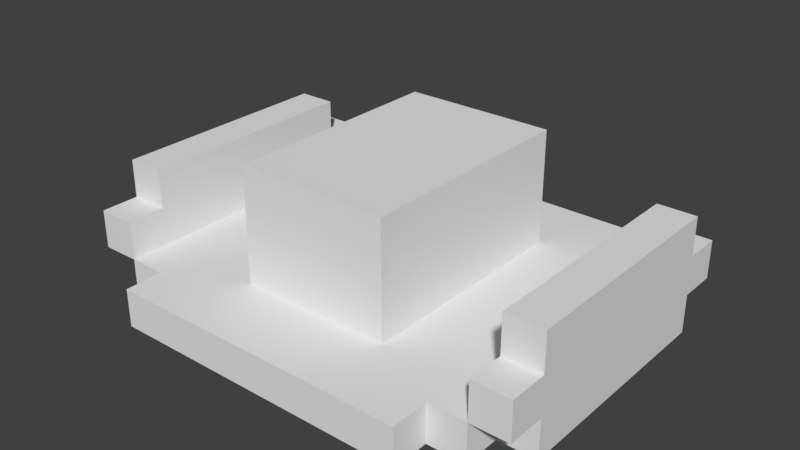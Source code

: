 # Source: cowboy_hat3.blend  (saved by Blender 2.79.0; exported with 4.5.12 LTS)
import bpy
from mathutils import Matrix  # noqa: F401  (used for matrix-valued properties, if any)

bpy.ops.wm.read_factory_settings(use_empty=True)
scene = bpy.context.scene
scene.name = 'Scene'

# ---- collections
col_collection_1 = bpy.data.collections.new('Collection 1'); scene.collection.children.link(col_collection_1)

# ---- materials (node trees are filled in below, after node groups)
mat_lambert0_002 = bpy.data.materials.new('lambert0.002')
mat_lambert0_002.alpha_threshold = 0.0
mat_lambert0_002.use_transparent_shadow = False
mat_lambert0_002.roughness = 0.5

# ---- material node trees

# ---- world
world_world = bpy.data.worlds.new('World'); scene.world = world_world
world_world.color = (0.05088, 0.05088, 0.05088)
world_world.use_sun_shadow = False
world_world.sun_shadow_jitter_overblur = 0.0
world_world.cycles.sampling_method = 'MANUAL'

# ---- meshes
me_plane_tex_002 = bpy.data.meshes.new('Plane-tex.002')
me_plane_tex_002.from_pydata([(-0.2, -0.3, 0.2), (-0.2, 0.3, 0.1), (-0.2, -0.3, 0.1), (-0.2, 0.3, 0.2), (-0.2, -0.3, 0.4), (-0.2, 0.3, 0.4), (-0.4, -0.5, 0.1), (-0.4, -0.4, -4.133e-08), (-0.4, -0.5, -5.762e-08), (-0.4, -0.4, 0.1), (-0.4, 0.4, 0.1), (-0.4, 0.5, 1.053e-07), (-0.4, 0.4, 8.901e-08), (-0.4, 0.5, 0.1), (-0.5, -0.4, 0.1), (-0.5, -0.3, -2.503e-08), (-0.5, -0.4, -4.133e-08), (-0.5, -0.3, 0.1), (-0.5, 0.3, 0.1), (-0.5, 0.4, 8.901e-08), (-0.5, 0.3, 7.272e-08), (-0.5, 0.4, 0.1), (-0.6, -0.3, 0.3), (-0.6, 0.3, 0.2), (-0.6, -0.3, 0.2), (-0.6, 0.3, 0.1), (-0.6, 0.3, 0.3), (-0.6, 0.4, 0.1), (-0.6, -0.3, 0.1), (-0.6, 0.4, 0.2), (-0.6, 0.3, 7.272e-08), (-0.6, -0.4, 0.2), (-0.6, -0.3, -2.503e-08), (-0.6, -0.4, 0.1), (0.5, -0.3, 0.3), (0.5, 0.3, 0.2), (0.5, -0.3, 0.2), (0.5, 0.3, 0.1), (0.5, 0.3, 0.3), (0.5, 0.4, 0.1), (0.5, -0.3, 0.1), (0.5, 0.4, 0.2), (0.5, -0.4, 0.2), (0.5, -0.4, 0.1), (0.2, -0.3, 0.2), (0.2, 0.3, 0.1), (0.2, -0.3, 0.1), (0.2, 0.3, 0.2), (0.2, -0.3, 0.4), (0.2, 0.3, 0.4), (0.4, -0.5, 0.1), (0.4, -0.4, -4.133e-08), (0.4, -0.5, -5.762e-08), (0.4, -0.4, 0.1), (0.4, 0.4, 0.1), (0.4, 0.5, 1.053e-07), (0.4, 0.4, 8.901e-08), (0.4, 0.5, 0.1), (0.5, -0.3, -2.503e-08), (0.5, -0.4, -4.133e-08), (0.5, 0.4, 8.901e-08), (0.5, 0.3, 7.272e-08), (-0.5, -0.3, 0.3), (-0.5, 0.3, 0.2), (-0.5, -0.3, 0.2), (-0.5, 0.3, 0.3), (-0.5, 0.4, 0.2), (-0.5, -0.4, 0.2), (0.6, -0.3, 0.3), (0.6, 0.3, 0.2), (0.6, -0.3, 0.2), (0.6, 0.3, 0.1), (0.6, 0.3, 0.3), (0.6, 0.4, 0.1), (0.6, -0.3, 0.1), (0.6, 0.4, 0.2), (0.6, 0.3, 7.272e-08), (0.6, -0.4, 0.2), (0.6, -0.3, -2.503e-08), (0.6, -0.4, 0.1)], [], [(0, 1, 2), (0, 3, 1), (4, 3, 0), (4, 5, 3), (6, 7, 8), (6, 9, 7), (10, 11, 12), (10, 13, 11), (14, 15, 16), (14, 17, 15), (18, 19, 20), (18, 21, 19), (22, 23, 24), (24, 23, 25), (22, 26, 23), (23, 27, 25), (24, 25, 28), (23, 29, 27), (28, 25, 30), (31, 24, 28), (28, 30, 32), (31, 28, 33), (34, 35, 36), (36, 35, 37), (34, 38, 35), (35, 39, 37), (36, 37, 40), (35, 41, 39), (42, 36, 40), (42, 40, 43), (45, 44, 46), (47, 44, 45), (47, 48, 44), (49, 48, 47), (51, 50, 52), (53, 50, 51), (55, 54, 56), (57, 54, 55), (58, 43, 59), (40, 43, 58), (60, 37, 61), (39, 37, 60), (63, 62, 64), (63, 64, 18), (65, 62, 63), (21, 63, 18), (18, 64, 17), (66, 63, 21), (64, 67, 17), (17, 67, 14), (69, 68, 70), (69, 70, 71), (72, 68, 69), (73, 69, 71), (71, 70, 74), (75, 69, 73), (71, 74, 76), (70, 77, 74), (76, 74, 78), (74, 77, 79), (61, 78, 58), (61, 58, 56), (76, 78, 61), (60, 61, 56), (58, 51, 56), (56, 51, 12), (59, 51, 58), (11, 56, 12), (51, 7, 12), (55, 56, 11), (7, 15, 12), (51, 52, 7), (20, 12, 15), (15, 7, 16), (7, 52, 8), (20, 15, 30), (19, 12, 20), (30, 15, 32), (40, 79, 43), (74, 79, 40), (39, 71, 37), (73, 71, 39), (27, 18, 25), (21, 18, 27), (28, 14, 33), (17, 14, 28), (53, 43, 40), (46, 53, 40), (40, 45, 46), (50, 53, 46), (45, 40, 37), (50, 46, 6), (45, 37, 54), (46, 2, 6), (37, 39, 54), (45, 54, 57), (2, 9, 6), (13, 45, 57), (9, 2, 17), (13, 1, 45), (2, 18, 17), (9, 17, 14), (10, 1, 13), (2, 1, 18), (1, 10, 18), (10, 21, 18), (77, 36, 42), (77, 70, 36), (69, 41, 35), (69, 75, 41), (63, 29, 23), (63, 66, 29), (67, 24, 31), (67, 64, 24), (68, 38, 34), (68, 72, 38), (62, 26, 22), (62, 65, 26), (48, 5, 4), (48, 49, 5), (46, 0, 2), (46, 44, 0), (78, 40, 58), (78, 74, 40), (70, 34, 36), (70, 68, 34), (44, 4, 0), (44, 48, 4), (64, 22, 24), (64, 62, 22), (15, 28, 32), (15, 17, 28), (79, 42, 43), (79, 77, 42), (59, 53, 51), (59, 43, 53), (7, 14, 16), (7, 9, 14), (14, 31, 33), (14, 67, 31), (52, 6, 8), (52, 50, 6), (3, 45, 1), (47, 45, 3), (37, 76, 61), (71, 76, 37), (38, 69, 35), (72, 69, 38), (5, 47, 3), (49, 47, 5), (26, 63, 23), (65, 63, 26), (25, 20, 30), (18, 20, 25), (41, 73, 39), (75, 73, 41), (54, 60, 56), (39, 60, 54), (21, 12, 19), (10, 12, 21), (29, 21, 27), (66, 21, 29), (13, 55, 11), (57, 55, 13)])
_uv = me_plane_tex_002.uv_layers.new(name='Plane-tex-mesh-0-uvs')
_uv.uv.foreach_set('vector', [0.684, 0.8687, 0.817, 0.8687, 0.684, 0.6026, 0.684, 0.8687, 0.817, 0.8687, 0.684, 0.6026, 0.1804, 0.8751, 0.3134, 0.8751, 0.1804, 0.609, 0.1804, 0.8751, 0.3134, 0.8751, 0.1804, 0.609, 0.1804, 0.8751, 0.3134, 0.8751, 0.1804, 0.609, 0.1804, 0.8751, 0.3134, 0.8751, 0.1804, 0.609, 0.1804, 0.8751, 0.3134, 0.8751, 0.1804, 0.609, 0.1804, 0.8751, 0.3134, 0.8751, 0.1804, 0.609, 0.1804, 0.8751, 0.3134, 0.8751, 0.1804, 0.609, 0.1804, 0.8751, 0.3134, 0.8751, 0.1804, 0.609, 0.1804, 0.8751, 0.3134, 0.8751, 0.1804, 0.609, 0.1804, 0.8751, 0.3134, 0.8751, 0.1804, 0.609, 0.1804, 0.8751, 0.3134, 0.8751, 0.1804, 0.609, 0.1804, 0.8751, 0.3134, 0.8751, 0.1804, 0.609, 0.1804, 0.8751, 0.3134, 0.8751, 0.1804, 0.609, 0.1804, 0.8751, 0.3134, 0.8751, 0.1804, 0.609, 0.1804, 0.8751, 0.3134, 0.8751, 0.1804, 0.609, 0.1804, 0.8751, 0.3134, 0.8751, 0.1804, 0.609, 0.1804, 0.8751, 0.3134, 0.8751, 0.1804, 0.609, 0.1804, 0.8751, 0.3134, 0.8751, 0.1804, 0.609, 0.1804, 0.8751, 0.3134, 0.8751, 0.1804, 0.609, 0.1804, 0.8751, 0.3134, 0.8751, 0.1804, 0.609, 0.1804, 0.8751, 0.3134, 0.8751, 0.1804, 0.609, 0.1804, 0.8751, 0.3134, 0.8751, 0.1804, 0.609, 0.1804, 0.8751, 0.3134, 0.8751, 0.1804, 0.609, 0.1804, 0.8751, 0.3134, 0.8751, 0.1804, 0.609, 0.1804, 0.8751, 0.3134, 0.8751, 0.1804, 0.609, 0.1804, 0.8751, 0.3134, 0.8751, 0.1804, 0.609, 0.1804, 0.8751, 0.3134, 0.8751, 0.1804, 0.609, 0.1804, 0.8751, 0.3134, 0.8751, 0.1804, 0.609, 0.817, 0.8687, 0.684, 0.8687, 0.684, 0.6026, 0.817, 0.8687, 0.684, 0.8687, 0.684, 0.6026, 0.3134, 0.8751, 0.1804, 0.8751, 0.1804, 0.609, 0.3134, 0.8751, 0.1804, 0.8751, 0.1804, 0.609, 0.3134, 0.8751, 0.1804, 0.8751, 0.1804, 0.609, 0.3134, 0.8751, 0.1804, 0.8751, 0.1804, 0.609, 0.3134, 0.8751, 0.1804, 0.8751, 0.1804, 0.609, 0.3134, 0.8751, 0.1804, 0.8751, 0.1804, 0.609, 0.3134, 0.8751, 0.1804, 0.8751, 0.1804, 0.609, 0.3134, 0.8751, 0.1804, 0.8751, 0.1804, 0.609, 0.3134, 0.8751, 0.1804, 0.8751, 0.1804, 0.609, 0.3134, 0.8751, 0.1804, 0.8751, 0.1804, 0.609, 0.3134, 0.8751, 0.1804, 0.8751, 0.1804, 0.609, 0.3134, 0.8751, 0.1804, 0.8751, 0.1804, 0.609, 0.3134, 0.8751, 0.1804, 0.8751, 0.1804, 0.609, 0.3134, 0.8751, 0.1804, 0.8751, 0.1804, 0.609, 0.3134, 0.8751, 0.1804, 0.8751, 0.1804, 0.609, 0.3134, 0.8751, 0.1804, 0.8751, 0.1804, 0.609, 0.3134, 0.8751, 0.1804, 0.8751, 0.1804, 0.609, 0.3134, 0.8751, 0.1804, 0.8751, 0.1804, 0.609, 0.3134, 0.8751, 0.1804, 0.8751, 0.1804, 0.609, 0.3134, 0.8751, 0.1804, 0.8751, 0.1804, 0.609, 0.3134, 0.8751, 0.1804, 0.8751, 0.1804, 0.609, 0.3134, 0.8751, 0.1804, 0.8751, 0.1804, 0.609, 0.3134, 0.8751, 0.1804, 0.8751, 0.1804, 0.609, 0.3134, 0.8751, 0.1804, 0.8751, 0.1804, 0.609, 0.3134, 0.8751, 0.1804, 0.8751, 0.1804, 0.609, 0.3134, 0.8751, 0.1804, 0.8751, 0.1804, 0.609, 0.3134, 0.8751, 0.1804, 0.8751, 0.1804, 0.609, 0.3134, 0.8751, 0.1804, 0.8751, 0.1804, 0.609, 0.3134, 0.8751, 0.1804, 0.8751, 0.1804, 0.609, 0.3134, 0.8751, 0.1804, 0.8751, 0.1804, 0.609, 0.3134, 0.8751, 0.1804, 0.8751, 0.1804, 0.609, 0.3134, 0.8751, 0.1804, 0.8751, 0.1804, 0.609, 0.3134, 0.8751, 0.1804, 0.8751, 0.1804, 0.609, 0.3134, 0.8751, 0.1804, 0.8751, 0.1804, 0.609, 0.3134, 0.8751, 0.1804, 0.8751, 0.1804, 0.609, 0.3134, 0.8751, 0.1804, 0.8751, 0.1804, 0.609, 0.3134, 0.8751, 0.1804, 0.8751, 0.1804, 0.609, 0.3134, 0.8751, 0.1804, 0.8751, 0.1804, 0.609, 0.3134, 0.8751, 0.1804, 0.8751, 0.1804, 0.609, 0.3134, 0.8751, 0.1804, 0.8751, 0.1804, 0.609, 0.3134, 0.8751, 0.1804, 0.8751, 0.1804, 0.609, 0.3134, 0.8751, 0.1804, 0.8751, 0.1804, 0.609, 0.3134, 0.8751, 0.1804, 0.8751, 0.1804, 0.609, 0.3134, 0.8751, 0.1804, 0.8751, 0.1804, 0.609, 0.3134, 0.8751, 0.1804, 0.8751, 0.1804, 0.609, 0.3134, 0.8751, 0.1804, 0.8751, 0.1804, 0.609, 0.3134, 0.8751, 0.1804, 0.8751, 0.1804, 0.609, 0.3134, 0.8751, 0.1804, 0.8751, 0.1804, 0.609, 0.3134, 0.8751, 0.1804, 0.8751, 0.1804, 0.609, 0.3134, 0.8751, 0.1804, 0.8751, 0.1804, 0.609, 0.3134, 0.8751, 0.1804, 0.8751, 0.1804, 0.609, 0.3134, 0.8751, 0.1804, 0.8751, 0.1804, 0.609, 0.3134, 0.8751, 0.1804, 0.8751, 0.1804, 0.609, 0.3134, 0.8751, 0.1804, 0.8751, 0.1804, 0.609, 0.1804, 0.8751, 0.3134, 0.8751, 0.1804, 0.609, 0.1804, 0.8751, 0.3134, 0.8751, 0.1804, 0.609, 0.1804, 0.8751, 0.3134, 0.8751, 0.1804, 0.609, 0.1804, 0.8751, 0.3134, 0.8751, 0.1804, 0.609, 0.1804, 0.8751, 0.3134, 0.8751, 0.1804, 0.609, 0.1804, 0.8751, 0.3134, 0.8751, 0.1804, 0.609, 0.1804, 0.8751, 0.3134, 0.8751, 0.1804, 0.609, 0.1804, 0.8751, 0.3134, 0.8751, 0.1804, 0.609, 0.1804, 0.8751, 0.3134, 0.8751, 0.1804, 0.609, 0.1804, 0.8751, 0.3134, 0.8751, 0.1804, 0.609, 0.1804, 0.8751, 0.3134, 0.8751, 0.1804, 0.609, 0.1804, 0.8751, 0.3134, 0.8751, 0.1804, 0.609, 0.1804, 0.8751, 0.3134, 0.8751, 0.1804, 0.609, 0.1804, 0.8751, 0.3134, 0.8751, 0.1804, 0.609, 0.1804, 0.8751, 0.3134, 0.8751, 0.1804, 0.609, 0.1804, 0.8751, 0.3134, 0.8751, 0.1804, 0.609, 0.1804, 0.8751, 0.3134, 0.8751, 0.1804, 0.609, 0.1804, 0.8751, 0.3134, 0.8751, 0.1804, 0.609, 0.1804, 0.8751, 0.3134, 0.8751, 0.1804, 0.609, 0.1804, 0.8751, 0.3134, 0.8751, 0.1804, 0.609, 0.1804, 0.8751, 0.3134, 0.8751, 0.1804, 0.609, 0.1804, 0.8751, 0.3134, 0.8751, 0.1804, 0.609, 0.1804, 0.8751, 0.3134, 0.8751, 0.1804, 0.609, 0.1804, 0.8751, 0.3134, 0.8751, 0.1804, 0.609, 0.1804, 0.8751, 0.3134, 0.8751, 0.1804, 0.609, 0.1804, 0.8751, 0.3134, 0.8751, 0.1804, 0.609, 0.1804, 0.8751, 0.3134, 0.8751, 0.1804, 0.609, 0.1804, 0.8751, 0.3134, 0.8751, 0.1804, 0.609, 0.1804, 0.8751, 0.3134, 0.8751, 0.1804, 0.609, 0.1804, 0.8751, 0.3134, 0.8751, 0.1804, 0.609, 0.1804, 0.8751, 0.3134, 0.8751, 0.1804, 0.609, 0.1804, 0.8751, 0.3134, 0.8751, 0.1804, 0.609, 0.1804, 0.8751, 0.3134, 0.8751, 0.1804, 0.609, 0.1804, 0.8751, 0.3134, 0.8751, 0.1804, 0.609, 0.684, 0.8687, 0.817, 0.8687, 0.684, 0.6026, 0.684, 0.8687, 0.817, 0.8687, 0.684, 0.6026, 0.1804, 0.8751, 0.3134, 0.8751, 0.1804, 0.609, 0.1804, 0.8751, 0.3134, 0.8751, 0.1804, 0.609, 0.1804, 0.8751, 0.3134, 0.8751, 0.1804, 0.609, 0.1804, 0.8751, 0.3134, 0.8751, 0.1804, 0.609, 0.1804, 0.8751, 0.3134, 0.8751, 0.1804, 0.609, 0.1804, 0.8751, 0.3134, 0.8751, 0.1804, 0.609, 0.1804, 0.8751, 0.3134, 0.8751, 0.1804, 0.609, 0.1804, 0.8751, 0.3134, 0.8751, 0.1804, 0.609, 0.1804, 0.8751, 0.3134, 0.8751, 0.1804, 0.609, 0.1804, 0.8751, 0.3134, 0.8751, 0.1804, 0.609, 0.1804, 0.8751, 0.3134, 0.8751, 0.1804, 0.609, 0.1804, 0.8751, 0.3134, 0.8751, 0.1804, 0.609, 0.1804, 0.8751, 0.3134, 0.8751, 0.1804, 0.609, 0.1804, 0.8751, 0.3134, 0.8751, 0.1804, 0.609, 0.1804, 0.8751, 0.3134, 0.8751, 0.1804, 0.609, 0.1804, 0.8751, 0.3134, 0.8751, 0.1804, 0.609, 0.1804, 0.8751, 0.3134, 0.8751, 0.1804, 0.609, 0.1804, 0.8751, 0.3134, 0.8751, 0.1804, 0.609, 0.1804, 0.8751, 0.3134, 0.8751, 0.1804, 0.609, 0.1804, 0.8751, 0.3134, 0.8751, 0.1804, 0.609, 0.817, 0.8687, 0.684, 0.8687, 0.684, 0.6026, 0.817, 0.8687, 0.684, 0.8687, 0.684, 0.6026, 0.3134, 0.8751, 0.1804, 0.8751, 0.1804, 0.609, 0.3134, 0.8751, 0.1804, 0.8751, 0.1804, 0.609, 0.3134, 0.8751, 0.1804, 0.8751, 0.1804, 0.609, 0.3134, 0.8751, 0.1804, 0.8751, 0.1804, 0.609, 0.3134, 0.8751, 0.1804, 0.8751, 0.1804, 0.609, 0.3134, 0.8751, 0.1804, 0.8751, 0.1804, 0.609, 0.3134, 0.8751, 0.1804, 0.8751, 0.1804, 0.609, 0.3134, 0.8751, 0.1804, 0.8751, 0.1804, 0.609, 0.3134, 0.8751, 0.1804, 0.8751, 0.1804, 0.609, 0.3134, 0.8751, 0.1804, 0.8751, 0.1804, 0.609, 0.3134, 0.8751, 0.1804, 0.8751, 0.1804, 0.609, 0.3134, 0.8751, 0.1804, 0.8751, 0.1804, 0.609, 0.3134, 0.8751, 0.1804, 0.8751, 0.1804, 0.609, 0.3134, 0.8751, 0.1804, 0.8751, 0.1804, 0.609, 0.3134, 0.8751, 0.1804, 0.8751, 0.1804, 0.609, 0.3134, 0.8751, 0.1804, 0.8751, 0.1804, 0.609, 0.3134, 0.8751, 0.1804, 0.8751, 0.1804, 0.609, 0.3134, 0.8751, 0.1804, 0.8751, 0.1804, 0.609, 0.3134, 0.8751, 0.1804, 0.8751, 0.1804, 0.609, 0.3134, 0.8751, 0.1804, 0.8751, 0.1804, 0.609])
me_plane_tex_002.materials.append(mat_lambert0_002)
me_plane_tex_002.use_remesh_preserve_volume = False
me_plane_tex_002.use_remesh_preserve_attributes = False
me_plane_tex_002.use_mirror_vertex_groups = False
me_plane_tex_002.update()

# ---- objects
ob_cowboy_hat3 = bpy.data.objects.new('cowboy_hat3', me_plane_tex_002)

# ---- transforms, parenting, visibility, modifiers, constraints
ob_cowboy_hat3.location = (0.0, 0.0, 0.0)
ob_cowboy_hat3.lineart.crease_threshold = 0.0

# ---- collection membership
col_collection_1.objects.link(ob_cowboy_hat3)

# ---- scene / render settings (as saved in the file)
scene.frame_start = 1; scene.frame_end = 250; scene.frame_set(1)
scene.render.engine = 'BLENDER_EEVEE_NEXT'
scene.render.resolution_percentage = 50
scene.render.dither_intensity = 0.0
scene.cycles.use_denoising = False
scene.cycles.samples = 128
scene.cycles.sampling_pattern = 'TABULATED_SOBOL'
scene.cycles.use_adaptive_sampling = False
scene.cycles.use_light_tree = False
scene.cycles.blur_glossy = 0.0
scene.cycles.sample_clamp_indirect = 0.0
scene.view_settings.view_transform = 'Standard'
bpy.context.view_layer.update()

# ---- added for rendering (the .blend has no active camera and no usable light): camera, sun
cam_auto = bpy.data.cameras.new('AutoCamera')
cam_auto.lens = 50.0
cam_auto.sensor_width = 36.0
cam_auto.clip_end = 1000.0
ob_auto_camera = bpy.data.objects.new('AutoCamera', cam_auto)
scene.collection.objects.link(ob_auto_camera)
ob_auto_camera.location = (1.49188, -1.79026, 1.3935)
ob_auto_camera.rotation_euler = (1.09748, -7.21219e-08, 0.694738)
scene.camera = ob_auto_camera
light_auto_sun = bpy.data.lights.new('AutoSun', 'SUN')
light_auto_sun.energy = 3.0
light_auto_sun.angle = 0.0523599
ob_auto_sun = bpy.data.objects.new('AutoSun', light_auto_sun)
scene.collection.objects.link(ob_auto_sun)
ob_auto_sun.rotation_euler = (0.872665, 0.174533, 0.523599)
bpy.context.view_layer.update()
